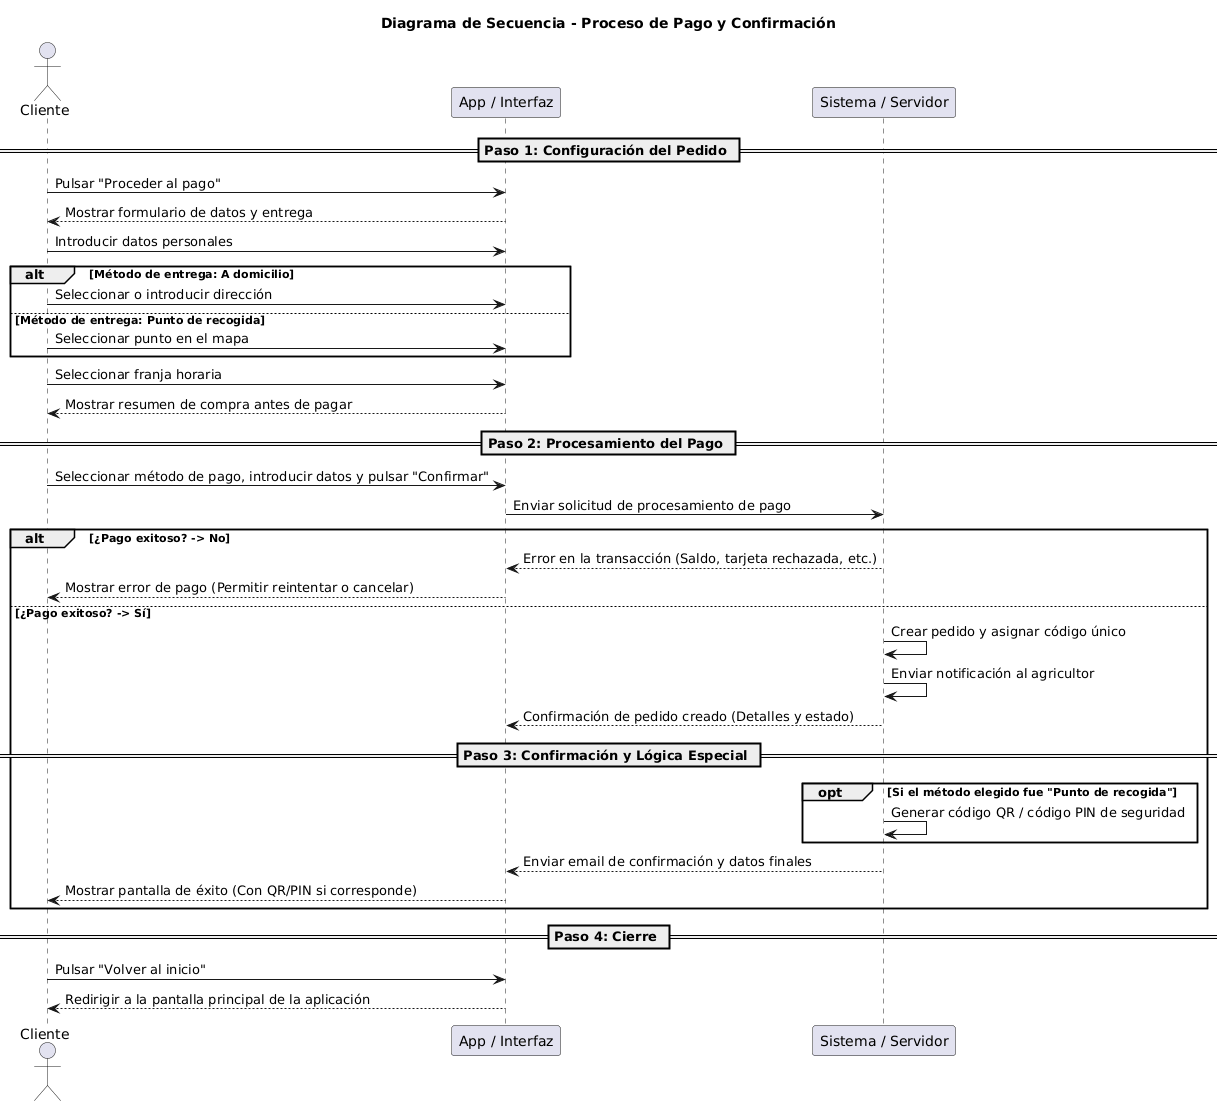

The diagram above was rendered by PlantUML. Its source (embedded in the PNG):
@startuml
title Diagrama de Secuencia - Proceso de Pago y Confirmación

actor Cliente
participant "App / Interfaz" as App
participant "Sistema / Servidor" as Sistema

== Paso 1: Configuración del Pedido ==
Cliente -> App: Pulsar "Proceder al pago"
App --> Cliente: Mostrar formulario de datos y entrega

Cliente -> App: Introducir datos personales
alt Método de entrega: A domicilio
    Cliente -> App: Seleccionar o introducir dirección
else Método de entrega: Punto de recogida
    Cliente -> App: Seleccionar punto en el mapa
end

Cliente -> App: Seleccionar franja horaria
App --> Cliente: Mostrar resumen de compra antes de pagar

== Paso 2: Procesamiento del Pago ==
Cliente -> App: Seleccionar método de pago, introducir datos y pulsar "Confirmar"
App -> Sistema: Enviar solicitud de procesamiento de pago

alt ¿Pago exitoso? -> No
    Sistema --> App: Error en la transacción (Saldo, tarjeta rechazada, etc.)
    App --> Cliente: Mostrar error de pago (Permitir reintentar o cancelar)
else ¿Pago exitoso? -> Sí
    Sistema -> Sistema: Crear pedido y asignar código único
    Sistema -> Sistema: Enviar notificación al agricultor
    Sistema --> App: Confirmación de pedido creado (Detalles y estado)
    
    == Paso 3: Confirmación y Lógica Especial ==
    opt Si el método elegido fue "Punto de recogida"
        Sistema -> Sistema: Generar código QR / código PIN de seguridad
    end
    
    Sistema --> App: Enviar email de confirmación y datos finales
    App --> Cliente: Mostrar pantalla de éxito (Con QR/PIN si corresponde)
end

== Paso 4: Cierre ==
Cliente -> App: Pulsar "Volver al inicio"
App --> Cliente: Redirigir a la pantalla principal de la aplicación
@enduml